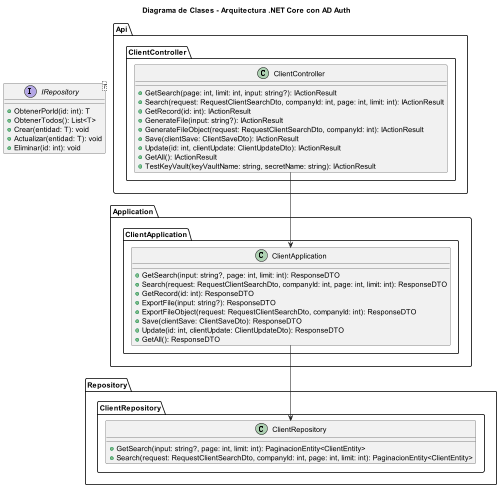

The diagram above was rendered by PlantUML. Its source (embedded in the PNG):
@startuml "Diagrama de Clases - Arquitectura .NET Core con AD Auth"
title "Diagrama de Clases - Arquitectura .NET Core con AD Auth"
skinparam dpi 50
skinparam pageSize A3
 
package Api {
      package ClientController {
        class ClientController {
            + GetSearch(page: int, limit: int, input: string?): IActionResult
            + Search(request: RequestClientSearchDto, companyId: int, page: int, limit: int): IActionResult
            + GetRecord(id: int): IActionResult
            + GenerateFile(input: string?): IActionResult
            + GenerateFileObject(request: RequestClientSearchDto, companyId: int): IActionResult
            + Save(clientSave: ClientSaveDto): IActionResult
            + Update(id: int, clientUpdate: ClientUpdateDto): IActionResult
            + GetAll(): IActionResult
            + TestKeyVault(keyVaultName: string, secretName: string): IActionResult
        }
    }
}
 
package Application {
     package ClientApplication {
        class ClientApplication {
            + GetSearch(input: string?, page: int, limit: int): ResponseDTO
            + Search(request: RequestClientSearchDto, companyId: int, page: int, limit: int): ResponseDTO
            + GetRecord(id: int): ResponseDTO
            + ExportFile(input: string?): ResponseDTO
            + ExportFileObject(request: RequestClientSearchDto, companyId: int): ResponseDTO
            + Save(clientSave: ClientSaveDto): ResponseDTO
            + Update(id: int, clientUpdate: ClientUpdateDto): ResponseDTO
            + GetAll(): ResponseDTO
        }
    }
}
 
package Repository {
   package ClientRepository {
        class ClientRepository {
            + GetSearch(input: string?, page: int, limit: int): PaginacionEntity<ClientEntity>
            + Search(request: RequestClientSearchDto, companyId: int, page: int, limit: int): PaginacionEntity<ClientEntity>
        }
    }
}
 
' Interfaces de Repository
interface IRepository<T> {
    + ObtenerPorId(id: int): T
    + ObtenerTodos(): List<T>
    + Crear(entidad: T): void
    + Actualizar(entidad: T): void
    + Eliminar(id: int): void
}
 
Api.ClientController.ClientController --> Application.ClientApplication.ClientApplication
Application.ClientApplication.ClientApplication --> Repository.ClientRepository.ClientRepository
 
@enduml